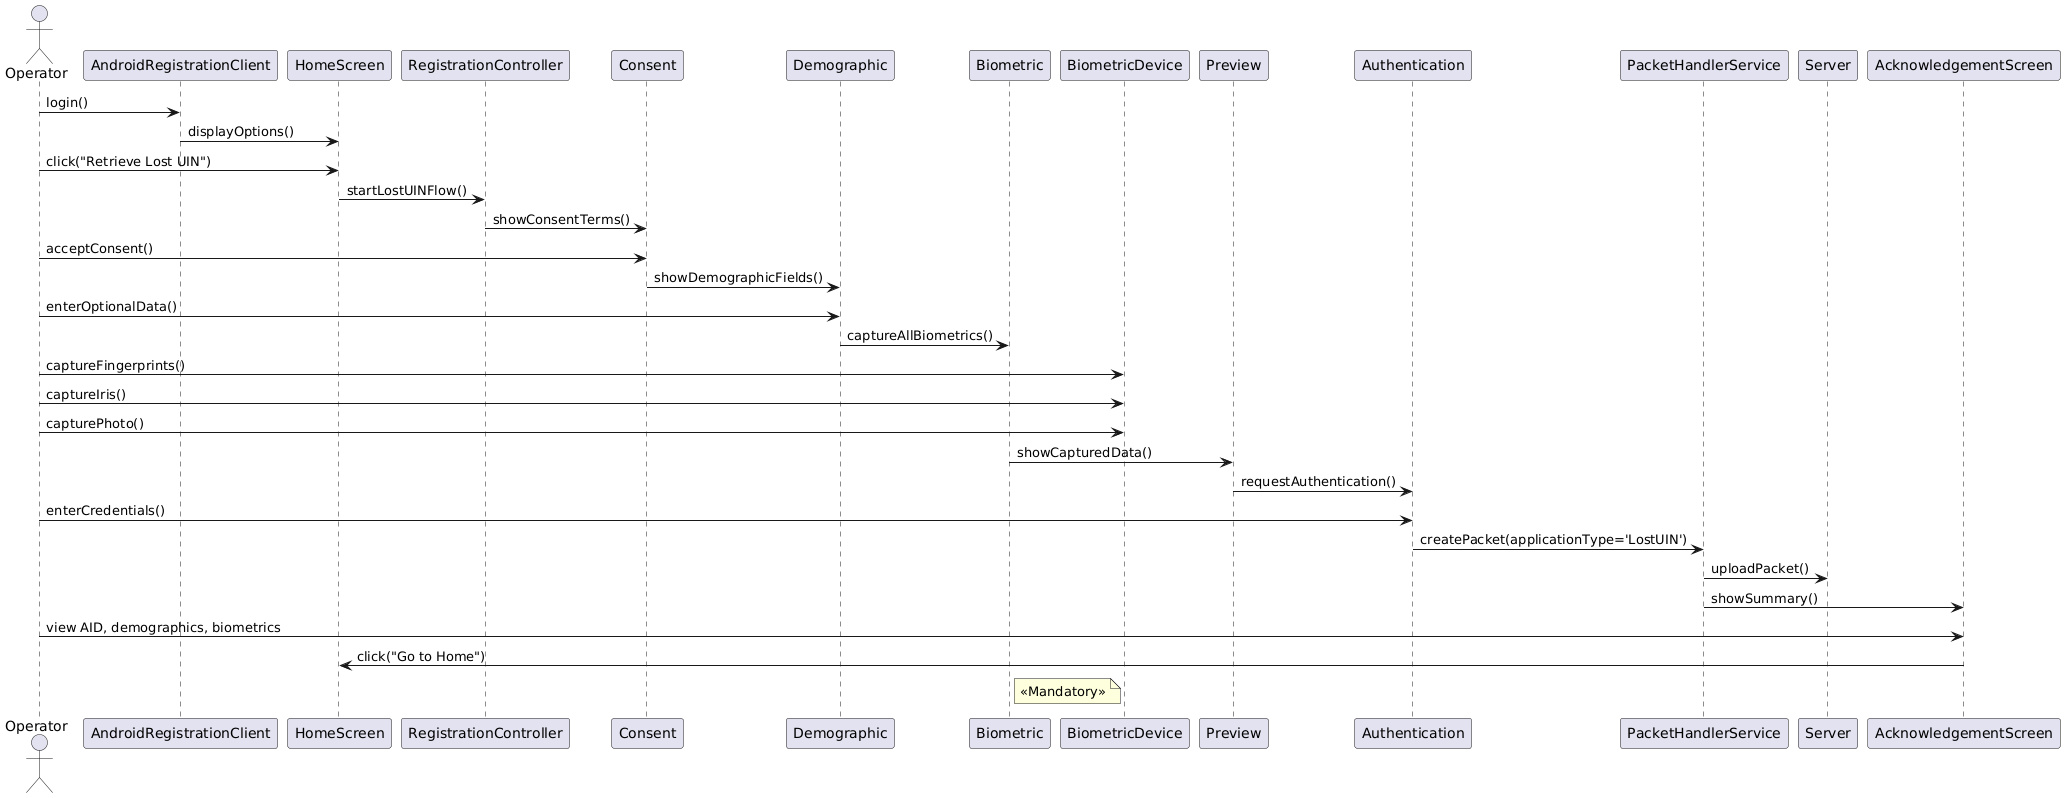

The diagram above was rendered by PlantUML. Its source (embedded in the PNG):
@startuml
actor Operator
participant AndroidRegistrationClient
participant HomeScreen
participant RegistrationController
participant Consent
participant Demographic
participant Biometric
participant BiometricDevice
participant Preview
participant Authentication
participant PacketHandlerService
participant Server
participant AcknowledgementScreen

Operator -> AndroidRegistrationClient: login()
AndroidRegistrationClient -> HomeScreen: displayOptions()
Operator -> HomeScreen: click("Retrieve Lost UIN")
HomeScreen -> RegistrationController: startLostUINFlow()
RegistrationController -> Consent: showConsentTerms()
Operator -> Consent: acceptConsent()
Consent -> Demographic: showDemographicFields()
Operator -> Demographic: enterOptionalData()
Demographic -> Biometric: captureAllBiometrics()
Operator -> BiometricDevice: captureFingerprints()
Operator -> BiometricDevice: captureIris()
Operator -> BiometricDevice: capturePhoto()
Biometric -> Preview: showCapturedData()
Preview -> Authentication: requestAuthentication()
Operator -> Authentication: enterCredentials()
Authentication -> PacketHandlerService: createPacket(applicationType='LostUIN')
PacketHandlerService -> Server: uploadPacket()
PacketHandlerService -> AcknowledgementScreen: showSummary()
Operator -> AcknowledgementScreen: view AID, demographics, biometrics
AcknowledgementScreen -> HomeScreen: click("Go to Home")

note right of Biometric
  <<Mandatory>>
end note
@enduml